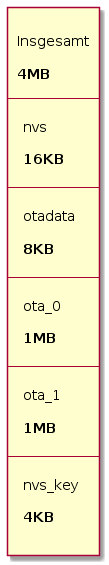

The diagram above was rendered by PlantUML. Its source (embedded in the PNG):
@startuml
agent Speicher [

Insgesamt

<b>4MB

---

nvs 

<b>16KB

--

otadata

<b>8KB

--

ota_0

<b>1MB

--

ota_1

<b>1MB

--

nvs_key

<b>4KB

]
@enduml